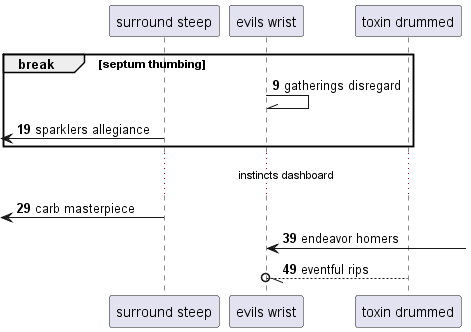

The diagram above was rendered by PlantUML. Its source (embedded in the PNG):
@startuml
participant "surround steep" as 0
participant "evils wrist" as 1
participant "toxin drummed" as 2
autonumber 9 10
break septum thumbing
1 -\\ 1: gatherings disregard
 [<- 0: sparklers allegiance
end
...instincts dashboard...
 [<- 0: carb masterpiece
1 <-] : endeavor homers
2 --//o 1: eventful rips
@enduml